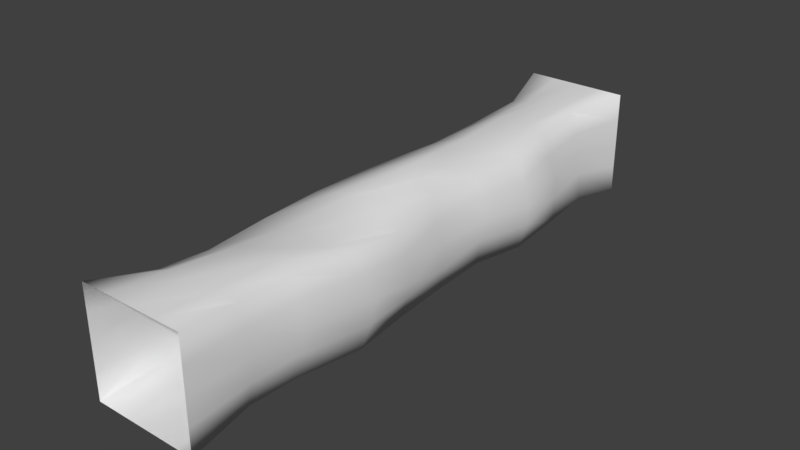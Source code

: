# Source: CaveCorridor1.blend  (saved by Blender 2.79.0; exported with 4.5.12 LTS)
import bpy
from mathutils import Matrix  # noqa: F401  (used for matrix-valued properties, if any)

bpy.ops.wm.read_factory_settings(use_empty=True)
scene = bpy.context.scene
scene.name = 'Scene'

# ---- collections
col_collection_1 = bpy.data.collections.new('Collection 1'); scene.collection.children.link(col_collection_1)

# ---- world
world_world = bpy.data.worlds.new('World'); scene.world = world_world
world_world.color = (0.05088, 0.05088, 0.05088)
world_world.use_sun_shadow = False
world_world.sun_shadow_jitter_overblur = 0.0
world_world.cycles.sampling_method = 'MANUAL'

# ---- meshes
me_cube = bpy.data.meshes.new('Cube')
me_cube.from_pydata([(-1.0, -1.0, 5.5), (-1.0, 1.0, 5.5), (-1.0, -1.0, -5.5), (-1.0, 1.0, -5.5), (1.0, -1.0, 5.5), (1.0, 1.0, 5.5), (1.0, -1.0, -5.5), (1.0, 1.0, -5.5), (1.0, -2.404e-07, -5.5), (1.0, 2.404e-07, 5.5), (9.992e-16, 1.0, -5.5), (-1.443e-15, 1.0, 5.5), (-1.0, 2.404e-07, 5.5), (-1.0, -2.404e-07, -5.5), (-0.7013, -0.8408, -4.437), (-0.7499, -0.8212, -2.931), (-0.62, -0.9477, -1.991), (-0.9297, -0.9072, -1.359), (-1.012, -1.016, -0.1743), (-1.022, -0.6606, 1.213), (-0.9937, -1.114, 2.152), (-0.7839, -0.871, 3.269), (-0.6893, -0.6662, 4.473), (-0.7562, 0.8042, 4.416), (-0.7177, 0.7484, 3.509), (-0.8407, 0.7419, 2.268), (-0.8399, 0.7815, 1.102), (-0.7626, 0.8042, -0.00672), (-0.7988, 0.7156, -1.151), (-0.8483, 0.6223, -2.054), (-0.8434, 0.636, -3.092), (-0.6821, 0.8051, -4.323), (0.899, -0.8383, 4.363), (0.9014, -0.8615, 3.448), (1.119, -0.8678, 2.197), (0.8911, -0.9694, 1.013), (0.9058, -0.879, -0.03679), (0.8927, -0.8526, -1.068), (1.041, -0.9229, -2.122), (1.004, -0.8485, -3.29), (0.9246, -0.7943, -4.365), (0.6424, 0.8906, -4.367), (0.7511, 0.8353, -3.237), (0.9027, 0.7532, -2.203), (0.6925, 0.6965, -1.152), (0.774, 0.7942, 0.02102), (0.9462, 0.6617, 1.118), (1.06, 0.8136, 2.267), (0.8144, 0.7766, 3.345), (0.8367, 0.8486, 4.374), (0.8373, 0.1334, -4.3), (1.018, 0.05828, -3.273), (1.203, -0.05746, -2.097), (0.9986, 0.004653, -1.092), (1.005, 0.023, 0.08694), (1.187, -0.1931, 1.06), (1.301, 0.02484, 2.081), (1.045, -0.06508, 3.298), (1.094, 0.09119, 4.343), (0.04867, 1.008, -4.359), (-0.2209, 0.9366, -3.301), (-0.05453, 0.975, -2.06), (0.0002137, 1.022, -1.101), (0.2417, 1.176, -0.1839), (0.03298, 1.02, 1.16), (0.08796, 0.855, 2.304), (0.2278, 0.9826, 3.198), (0.2402, 1.113, 4.537), (-0.9029, 0.1119, 4.33), (-1.153, 0.04911, 3.275), (-1.223, 0.1477, 2.286), (-1.123, 0.07352, 1.078), (-0.8658, 0.08293, 0.01656), (-0.9118, 0.01228, -0.8988), (-1.131, 0.1613, -2.212), (-0.9234, -0.0937, -3.186), (-0.7703, -0.0416, -4.378), (0.3333, -1.0, -5.5), (-0.3333, -1.0, -5.5), (-0.3333, -1.0, 5.5), (0.3333, -1.0, 5.5), (0.4552, -1.026, -4.363), (-0.1131, -0.8956, -4.304), (0.4366, -0.9821, -3.275), (-0.1734, -0.9095, -3.199), (0.4531, -1.008, -2.238), (-0.1825, -0.8931, -2.176), (0.4027, -1.004, -1.198), (-0.2146, -0.976, -1.216), (0.4012, -1.029, 0.05692), (-0.2415, -0.9385, -0.08033), (0.4226, -0.942, 1.2), (-0.2994, -0.8697, 1.149), (0.4214, -0.9909, 2.14), (-0.2984, -0.9872, 2.213), (0.3696, -0.9252, 3.27), (-0.2224, -0.9473, 3.365), (0.4133, -0.9575, 4.398), (-0.1568, -0.9304, 4.53), (0.5, 1.0, -5.5), (0.5, 1.0, 5.5), (0.3626, 0.9128, -4.379), (0.3802, 0.8973, -3.299), (0.4332, 0.8478, -2.16), (0.3103, 0.8179, -1.094), (0.4119, 0.9888, -0.06373), (0.4571, 0.8278, 1.085), (0.6189, 0.7979, 2.406), (0.516, 0.933, 3.265), (0.54, 0.9864, 4.434), (-0.5, 1.0, 5.5), (-0.5, 1.0, -5.5), (-0.3624, 0.887, -4.345), (-0.4881, 0.7954, -3.306), (-0.4331, 0.811, -2.113), (-0.4142, 0.8534, -1.107), (-0.2954, 0.9727, -0.1334), (-0.42, 0.9006, 1.135), (-0.3698, 0.7613, 2.371), (-0.2997, 0.8887, 3.313), (-0.3051, 1.01, 4.51), (-1.0, 0.5, 5.5), (-1.0, 0.5, -5.5), (-0.8214, 0.3736, 4.411), (-0.9681, 0.4099, 3.363), (-0.9839, 0.4898, 2.313), (-0.975, 0.4309, 1.113), (-0.7642, 0.4269, -0.02862), (-0.8645, 0.3911, -1.025), (-0.9888, 0.4164, -2.237), (-0.9339, 0.3088, -3.116), (-0.7731, 0.3849, -4.358), (-1.0, -0.5, -5.5), (-1.0, -0.5, 5.5), (-0.8103, -0.3175, 4.439), (-0.9938, -0.4779, 3.272), (-1.034, -0.4777, 2.235), (-0.9574, -0.3029, 1.107), (-0.9231, -0.4414, -0.0578), (-0.9197, -0.4744, -1.074), (-0.8905, -0.3522, -2.116), (-0.8636, -0.5317, -3.021), (-0.7576, -0.4452, -4.409), (1.0, 0.5, -5.5), (1.0, 0.5, 5.5), (0.7527, 0.4803, -4.341), (0.8595, 0.4498, -3.235), (1.041, 0.355, -2.175), (0.8397, 0.3518, -1.138), (0.8679, 0.3686, 0.08722), (1.049, 0.2629, 1.097), (1.135, 0.441, 2.177), (0.9434, 0.4405, 3.338), (0.9463, 0.4718, 4.354), (1.0, -0.5, -5.5), (1.0, -0.5, 5.5), (0.8875, -0.2939, -4.34), (1.016, -0.3676, -3.301), (1.147, -0.4753, -2.215), (0.928, -0.4175, -1.068), (1.012, -0.4646, 0.1258), (1.032, -0.5495, 1.02), (1.21, -0.4511, 2.095), (0.9016, -0.5077, 3.387), (0.9836, -0.4081, 4.339), (-0.6667, -1.0, -5.5), (-0.4386, -0.88, -4.384), (-0.461, -0.8644, -3.124), (-0.4236, -0.9476, -2.104), (-0.575, -0.9275, -1.235), (-0.6853, -0.9649, -0.06732), (-0.6278, -0.8472, 1.133), (-0.5782, -1.03, 2.175), (-0.4721, -0.9213, 3.297), (-0.4326, -0.7979, 4.467), (-0.6667, -1.0, 5.5), (1.443e-15, -1.0, -5.5), (-9.992e-16, -1.0, 5.5), (0.03098, -0.932, -4.366), (0.1582, -0.9361, -3.132), (0.06538, -0.964, -2.066), (0.05336, -0.9088, -1.086), (0.07466, -1.01, 0.0113), (0.04783, -0.9275, 1.118), (0.1603, -0.9726, 2.188), (0.1025, -0.9761, 3.329), (0.1195, -0.9379, 4.453), (0.6667, -1.0, 5.5), (0.6667, -1.0, -5.5), (0.674, -0.8967, -4.36), (0.7604, -0.9303, -3.264), (0.6358, -0.9309, -2.149), (0.6197, -0.8733, -1.168), (0.6666, -0.9395, 0.007569), (0.6956, -0.9226, 1.087), (0.7556, -0.9781, 2.228), (0.7126, -0.9163, 3.345), (0.6658, -0.9161, 4.368)], [], [(131, 122, 3, 31), (153, 144, 5, 49), (197, 187, 4, 32), (120, 110, 1, 23), (164, 155, 9, 58), (109, 100, 11, 67), (142, 132, 13, 76), (133, 134, 68, 12), (134, 135, 69, 68), (135, 136, 70, 69), (136, 137, 71, 70), (137, 138, 72, 71), (138, 139, 73, 72), (139, 140, 74, 73), (140, 141, 75, 74), (141, 142, 76, 75), (99, 101, 59, 10), (101, 102, 60, 59), (102, 103, 61, 60), (103, 104, 62, 61), (104, 105, 63, 62), (105, 106, 64, 63), (106, 107, 65, 64), (107, 108, 66, 65), (108, 109, 67, 66), (154, 156, 50, 8), (156, 157, 51, 50), (157, 158, 52, 51), (158, 159, 53, 52), (159, 160, 54, 53), (160, 161, 55, 54), (161, 162, 56, 55), (162, 163, 57, 56), (163, 164, 58, 57), (111, 112, 31, 3), (112, 113, 30, 31), (113, 114, 29, 30), (114, 115, 28, 29), (115, 116, 27, 28), (116, 117, 26, 27), (117, 118, 25, 26), (118, 119, 24, 25), (119, 120, 23, 24), (188, 189, 40, 6), (189, 190, 39, 40), (190, 191, 38, 39), (191, 192, 37, 38), (192, 193, 36, 37), (193, 194, 35, 36), (194, 195, 34, 35), (195, 196, 33, 34), (196, 197, 32, 33), (143, 145, 41, 7), (145, 146, 42, 41), (146, 147, 43, 42), (147, 148, 44, 43), (148, 149, 45, 44), (149, 150, 46, 45), (150, 151, 47, 46), (151, 152, 48, 47), (152, 153, 49, 48), (121, 123, 23, 1), (123, 124, 24, 23), (124, 125, 25, 24), (125, 126, 26, 25), (126, 127, 27, 26), (127, 128, 28, 27), (128, 129, 29, 28), (129, 130, 30, 29), (130, 131, 31, 30), (173, 174, 98, 96), (185, 186, 97, 95), (172, 173, 96, 94), (184, 185, 95, 93), (171, 172, 94, 92), (183, 184, 93, 91), (170, 171, 92, 90), (182, 183, 91, 89), (169, 170, 90, 88), (181, 182, 89, 87), (168, 169, 88, 86), (180, 181, 87, 85), (167, 168, 86, 84), (179, 180, 85, 83), (166, 167, 84, 82), (178, 179, 83, 81), (165, 166, 82, 78), (176, 178, 81, 77), (174, 175, 79, 98), (186, 177, 80, 97), (48, 49, 109, 108), (47, 48, 108, 107), (46, 47, 107, 106), (45, 46, 106, 105), (44, 45, 105, 104), (43, 44, 104, 103), (42, 43, 103, 102), (41, 42, 102, 101), (7, 41, 101, 99), (49, 5, 100, 109), (66, 67, 120, 119), (65, 66, 119, 118), (64, 65, 118, 117), (63, 64, 117, 116), (62, 63, 116, 115), (61, 62, 115, 114), (60, 61, 114, 113), (59, 60, 113, 112), (10, 59, 112, 111), (67, 11, 110, 120), (75, 76, 131, 130), (74, 75, 130, 129), (73, 74, 129, 128), (72, 73, 128, 127), (71, 72, 127, 126), (70, 71, 126, 125), (69, 70, 125, 124), (68, 69, 124, 123), (12, 68, 123, 121), (76, 13, 122, 131), (15, 14, 142, 141), (16, 15, 141, 140), (17, 16, 140, 139), (18, 17, 139, 138), (19, 18, 138, 137), (20, 19, 137, 136), (21, 20, 136, 135), (22, 21, 135, 134), (0, 22, 134, 133), (14, 2, 132, 142), (57, 58, 153, 152), (56, 57, 152, 151), (55, 56, 151, 150), (54, 55, 150, 149), (53, 54, 149, 148), (52, 53, 148, 147), (51, 52, 147, 146), (50, 51, 146, 145), (8, 50, 145, 143), (58, 9, 144, 153), (33, 32, 164, 163), (34, 33, 163, 162), (35, 34, 162, 161), (36, 35, 161, 160), (37, 36, 160, 159), (38, 37, 159, 158), (39, 38, 158, 157), (40, 39, 157, 156), (6, 40, 156, 154), (32, 4, 155, 164), (22, 0, 175, 174), (2, 14, 166, 165), (14, 15, 167, 166), (15, 16, 168, 167), (16, 17, 169, 168), (17, 18, 170, 169), (18, 19, 171, 170), (19, 20, 172, 171), (20, 21, 173, 172), (21, 22, 174, 173), (98, 79, 177, 186), (78, 82, 178, 176), (82, 84, 179, 178), (84, 86, 180, 179), (86, 88, 181, 180), (88, 90, 182, 181), (90, 92, 183, 182), (92, 94, 184, 183), (94, 96, 185, 184), (96, 98, 186, 185), (95, 97, 197, 196), (93, 95, 196, 195), (91, 93, 195, 194), (89, 91, 194, 193), (87, 89, 193, 192), (85, 87, 192, 191), (83, 85, 191, 190), (81, 83, 190, 189), (77, 81, 189, 188), (97, 80, 187, 197)])
me_cube.polygons.foreach_set('use_smooth', [True] * 180)
_uv = me_cube.uv_layers.new(name='UVMap')
_uv.uv.foreach_set('vector', [-0.714, -1.425, -0.7531, -1.955, -0.5526, -1.999, -0.5023, -1.426, 0.4058, 2.424, 0.472, 2.914, 0.2701, 2.954, 0.2323, 2.453, 1.273, 2.331, 1.245, 2.824, 1.101, 2.817, 1.167, 2.322, -0.3086, 2.529, -0.3589, 2.967, -0.562, 2.999, -0.5411, 2.49, 0.8009, 2.38, 0.8899, 2.866, 0.6814, 2.888, 0.5829, 2.401, 0.08671, 2.484, 0.06155, 2.948, -0.1498, 2.953, -0.0584, 2.533, -1.099, -1.416, -1.173, -1.899, -0.9617, -1.923, -0.9162, -1.417, -1.184, 2.917, -1.074, 2.453, -0.8692, 2.416, -0.9739, 2.932, -1.074, 2.453, -1.117, 1.931, -0.8833, 1.926, -0.8692, 2.416, -1.117, 1.931, -1.125, 1.486, -0.8469, 1.51, -0.8833, 1.926, -1.125, 1.486, -1.038, 1.004, -0.8664, 1.008, -0.8469, 1.51, -1.038, 1.004, -1.076, 0.5024, -0.8469, 0.5409, -0.8664, 1.008, -1.076, 0.5024, -1.088, 0.05986, -0.8726, 0.1343, -0.8469, 0.5409, -1.088, 0.05986, -1.05, -0.3979, -0.813, -0.4418, -0.8726, 0.1343, -1.05, -0.3979, -1.116, -0.7958, -0.9186, -0.8691, -0.813, -0.4418, -1.116, -0.7958, -1.099, -1.416, -0.9162, -1.417, -0.9186, -0.8691, 0.07543, -1.952, 0.02485, -1.436, -0.1322, -1.432, -0.1372, -1.951, 0.02485, -1.436, 0.007627, -0.9252, -0.269, -0.9323, -0.1322, -1.432, 0.007627, -0.9252, 0.02585, -0.4207, -0.1965, -0.3718, -0.269, -0.9323, 0.02585, -0.4207, 0.003752, 0.05825, -0.1679, 0.06268, -0.1965, -0.3718, 0.003752, 0.05825, 0.01479, 0.5096, -0.08983, 0.4605, -0.1679, 0.06268, 0.01479, 0.5096, 0.03878, 1.003, -0.1592, 1.024, -0.08983, 0.4605, 0.03878, 1.003, 0.08486, 1.564, -0.1425, 1.523, -0.1592, 1.024, 0.08486, 1.564, 0.06052, 1.948, -0.07261, 1.925, -0.1425, 1.523, 0.06052, 1.948, 0.08671, 2.484, -0.0584, 2.533, -0.07261, 1.925, 0.8899, -1.831, 0.718, -1.348, 0.5243, -1.352, 0.6809, -1.868, 0.718, -1.348, 0.7227, -0.8902, 0.5382, -0.8859, 0.5243, -1.352, 0.7227, -0.8902, 0.7532, -0.4286, 0.578, -0.3855, 0.5382, -0.8859, 0.7532, -0.4286, 0.7178, 0.06405, 0.5296, 0.04847, 0.578, -0.3855, 0.7178, 0.06405, 0.7448, 0.5818, 0.5323, 0.5709, 0.5296, 0.04847, 0.7448, 0.5818, 0.8063, 0.9608, 0.6447, 0.9915, 0.5323, 0.5709, 0.8063, 0.9608, 0.7756, 1.415, 0.5804, 1.414, 0.6447, 0.9915, 0.7756, 1.415, 0.8223, 1.971, 0.6191, 1.938, 0.5804, 1.414, 0.8223, 1.971, 0.8009, 2.38, 0.5829, 2.401, 0.6191, 1.938, -0.3494, -1.969, -0.3397, -1.431, -0.5023, -1.426, -0.5526, -1.999, -0.3397, -1.431, -0.4085, -0.9336, -0.5819, -0.8319, -0.5023, -1.426, -0.4085, -0.9336, -0.3804, -0.3962, -0.5828, -0.3707, -0.5819, -0.8319, -0.3804, -0.3962, -0.3697, 0.05357, -0.5509, 0.03126, -0.5828, -0.3707, -0.3697, 0.05357, -0.3193, 0.4782, -0.5294, 0.5336, -0.5509, 0.03126, -0.3193, 0.4782, -0.3592, 1.018, -0.5447, 1.007, -0.5294, 0.5336, -0.3592, 1.018, -0.3458, 1.552, -0.5477, 1.504, -0.5447, 1.007, -0.3458, 1.552, -0.3196, 1.975, -0.5252, 2.058, -0.5477, 1.504, -0.3196, 1.975, -0.3086, 2.529, -0.5411, 2.49, -0.5252, 2.058, 1.245, -1.97, 1.242, -1.474, 1.125, -1.471, 1.101, -1.973, 1.242, -1.474, 1.23, -0.9946, 1.118, -1.003, 1.125, -1.471, 1.23, -0.9946, 1.297, -0.5109, 1.121, -0.4956, 1.118, -1.003, 1.297, -0.5109, 1.307, -0.08627, 1.19, -0.03994, 1.121, -0.4956, 1.307, -0.08627, 1.309, 0.4252, 1.201, 0.4076, 1.19, -0.03994, 1.309, 0.4252, 1.306, 0.8993, 1.218, 0.8661, 1.201, 0.4076, 1.306, 0.8993, 1.276, 1.399, 1.112, 1.382, 1.218, 0.8661, 1.276, 1.399, 1.275, 1.885, 1.188, 1.927, 1.112, 1.382, 1.275, 1.885, 1.273, 2.331, 1.167, 2.322, 1.188, 1.927, 0.4737, -1.909, 0.3634, -1.391, 0.1608, -1.428, 0.2784, -1.966, 0.3634, -1.391, 0.3534, -0.883, 0.1733, -0.89, 0.1608, -1.428, 0.3534, -0.883, 0.3976, -0.4246, 0.2255, -0.4439, 0.1733, -0.89, 0.3976, -0.4246, 0.3565, 0.03163, 0.1858, 0.02796, 0.2255, -0.4439, 0.3565, 0.03163, 0.372, 0.5728, 0.1852, 0.5502, 0.1858, 0.02796, 0.372, 0.5728, 0.4416, 1.01, 0.2657, 1.026, 0.1852, 0.5502, 0.4416, 1.01, 0.4045, 1.461, 0.2561, 1.501, 0.2657, 1.026, 0.4045, 1.461, 0.3879, 1.963, 0.219, 1.972, 0.2561, 1.501, 0.3879, 1.963, 0.4058, 2.424, 0.2323, 2.453, 0.219, 1.972, -0.7644, 2.96, -0.7455, 2.464, -0.5411, 2.49, -0.562, 2.999, -0.7455, 2.464, -0.711, 1.977, -0.5252, 2.058, -0.5411, 2.49, -0.711, 1.977, -0.6719, 1.523, -0.5477, 1.504, -0.5252, 2.058, -0.6719, 1.523, -0.7034, 1.017, -0.5447, 1.007, -0.5477, 1.504, -0.7034, 1.017, -0.6915, 0.5219, -0.5294, 0.5336, -0.5447, 1.007, -0.6915, 0.5219, -0.6986, 0.0816, -0.5509, 0.03126, -0.5294, 0.5336, -0.6986, 0.0816, -0.6897, -0.4524, -0.5828, -0.3707, -0.5509, 0.03126, -0.6897, -0.4524, -0.7362, -0.838, -0.5819, -0.8319, -0.5828, -0.3707, -0.7362, -0.838, -0.714, -1.425, -0.5023, -1.426, -0.5819, -0.8319, 1.795, 1.886, 1.768, 2.402, 1.632, 2.424, 1.684, 1.912, 1.543, 1.89, 1.512, 2.383, 1.384, 2.351, 1.425, 1.859, 1.864, 1.395, 1.795, 1.886, 1.684, 1.912, 1.739, 1.407, 1.536, 1.389, 1.543, 1.89, 1.425, 1.859, 1.422, 1.365, 1.902, 0.9211, 1.864, 1.395, 1.739, 1.407, 1.753, 0.9276, 1.595, 0.9134, 1.536, 1.389, 1.422, 1.365, 1.427, 0.9493, 1.911, 0.3769, 1.902, 0.9211, 1.753, 0.9276, 1.716, 0.3771, 1.574, 0.4213, 1.595, 0.9134, 1.427, 0.9493, 1.431, 0.4438, 1.847, -0.132, 1.911, 0.3769, 1.716, 0.3771, 1.69, -0.1189, 1.573, -0.05779, 1.574, 0.4213, 1.431, 0.4438, 1.416, -0.1017, 1.77, -0.5061, 1.847, -0.132, 1.69, -0.1189, 1.662, -0.5359, 1.553, -0.483, 1.573, -0.05779, 1.416, -0.1017, 1.381, -0.5521, 1.772, -0.9505, 1.77, -0.5061, 1.662, -0.5359, 1.644, -0.9798, 1.499, -0.9461, 1.553, -0.483, 1.381, -0.5521, 1.374, -1.005, 1.746, -1.5, 1.772, -0.9505, 1.644, -0.9798, 1.605, -1.461, 1.54, -1.486, 1.499, -0.9461, 1.374, -1.005, 1.352, -1.48, 1.823, -1.992, 1.746, -1.5, 1.605, -1.461, 1.679, -1.986, 1.534, -1.98, 1.54, -1.486, 1.352, -1.48, 1.39, -1.975, 1.768, 2.402, 1.817, 2.87, 1.675, 2.854, 1.632, 2.424, 1.512, 2.383, 1.532, 2.843, 1.388, 2.833, 1.384, 2.351, 0.219, 1.972, 0.2323, 2.453, 0.08671, 2.484, 0.06052, 1.948, 0.2561, 1.501, 0.219, 1.972, 0.06052, 1.948, 0.08486, 1.564, 0.2657, 1.026, 0.2561, 1.501, 0.08486, 1.564, 0.03878, 1.003, 0.1852, 0.5502, 0.2657, 1.026, 0.03878, 1.003, 0.01479, 0.5096, 0.1858, 0.02796, 0.1852, 0.5502, 0.01479, 0.5096, 0.003752, 0.05825, 0.2255, -0.4439, 0.1858, 0.02796, 0.003752, 0.05825, 0.02585, -0.4207, 0.1733, -0.89, 0.2255, -0.4439, 0.02585, -0.4207, 0.007627, -0.9252, 0.1608, -1.428, 0.1733, -0.89, 0.007627, -0.9252, 0.02485, -1.436, 0.2784, -1.966, 0.1608, -1.428, 0.02485, -1.436, 0.07543, -1.952, 0.2323, 2.453, 0.2701, 2.954, 0.06155, 2.948, 0.08671, 2.484, -0.07261, 1.925, -0.0584, 2.533, -0.3086, 2.529, -0.3196, 1.975, -0.1425, 1.523, -0.07261, 1.925, -0.3196, 1.975, -0.3458, 1.552, -0.1592, 1.024, -0.1425, 1.523, -0.3458, 1.552, -0.3592, 1.018, -0.08983, 0.4605, -0.1592, 1.024, -0.3592, 1.018, -0.3193, 0.4782, -0.1679, 0.06268, -0.08983, 0.4605, -0.3193, 0.4782, -0.3697, 0.05357, -0.1965, -0.3718, -0.1679, 0.06268, -0.3697, 0.05357, -0.3804, -0.3962, -0.269, -0.9323, -0.1965, -0.3718, -0.3804, -0.3962, -0.4085, -0.9336, -0.1322, -1.432, -0.269, -0.9323, -0.4085, -0.9336, -0.3397, -1.431, -0.1372, -1.951, -0.1322, -1.432, -0.3397, -1.431, -0.3494, -1.969, -0.0584, 2.533, -0.1498, 2.953, -0.3589, 2.967, -0.3086, 2.529, -0.9186, -0.8691, -0.9162, -1.417, -0.714, -1.425, -0.7362, -0.838, -0.813, -0.4418, -0.9186, -0.8691, -0.7362, -0.838, -0.6897, -0.4524, -0.8726, 0.1343, -0.813, -0.4418, -0.6897, -0.4524, -0.6986, 0.0816, -0.8469, 0.5409, -0.8726, 0.1343, -0.6986, 0.0816, -0.6915, 0.5219, -0.8664, 1.008, -0.8469, 0.5409, -0.6915, 0.5219, -0.7034, 1.017, -0.8469, 1.51, -0.8664, 1.008, -0.7034, 1.017, -0.6719, 1.523, -0.8833, 1.926, -0.8469, 1.51, -0.6719, 1.523, -0.711, 1.977, -0.8692, 2.416, -0.8833, 1.926, -0.711, 1.977, -0.7455, 2.464, -0.9739, 2.932, -0.8692, 2.416, -0.7455, 2.464, -0.7644, 2.96, -0.9162, -1.417, -0.9617, -1.923, -0.7531, -1.955, -0.714, -1.425, -1.25, -0.7588, -1.274, -1.414, -1.099, -1.416, -1.116, -0.7958, -1.336, -0.3557, -1.25, -0.7588, -1.116, -0.7958, -1.05, -0.3979, -1.277, -0.05966, -1.336, -0.3557, -1.05, -0.3979, -1.088, 0.05986, -1.324, 0.4485, -1.277, -0.05966, -1.088, 0.05986, -1.076, 0.5024, -1.193, 1.045, -1.324, 0.4485, -1.076, 0.5024, -1.038, 1.004, -1.397, 1.445, -1.193, 1.045, -1.038, 1.004, -1.125, 1.486, -1.308, 1.936, -1.397, 1.445, -1.125, 1.486, -1.117, 1.931, -1.236, 2.457, -1.308, 1.936, -1.117, 1.931, -1.074, 2.453, -1.397, 2.908, -1.236, 2.457, -1.074, 2.453, -1.184, 2.917, -1.274, -1.414, -1.387, -1.879, -1.173, -1.899, -1.099, -1.416, 0.6191, 1.938, 0.5829, 2.401, 0.4058, 2.424, 0.3879, 1.963, 0.5804, 1.414, 0.6191, 1.938, 0.3879, 1.963, 0.4045, 1.461, 0.6447, 0.9915, 0.5804, 1.414, 0.4045, 1.461, 0.4416, 1.01, 0.5323, 0.5709, 0.6447, 0.9915, 0.4416, 1.01, 0.372, 0.5728, 0.5296, 0.04847, 0.5323, 0.5709, 0.372, 0.5728, 0.3565, 0.03163, 0.578, -0.3855, 0.5296, 0.04847, 0.3565, 0.03163, 0.3976, -0.4246, 0.5382, -0.8859, 0.578, -0.3855, 0.3976, -0.4246, 0.3534, -0.883, 0.5243, -1.352, 0.5382, -0.8859, 0.3534, -0.883, 0.3634, -1.391, 0.6809, -1.868, 0.5243, -1.352, 0.3634, -1.391, 0.4737, -1.909, 0.5829, 2.401, 0.6814, 2.888, 0.472, 2.914, 0.4058, 2.424, 0.9729, 1.99, 0.9875, 2.375, 0.8009, 2.38, 0.8223, 1.971, 0.9563, 1.453, 0.9729, 1.99, 0.8223, 1.971, 0.7756, 1.415, 0.9925, 0.9446, 0.9563, 1.453, 0.7756, 1.415, 0.8063, 0.9608, 0.9243, 0.5031, 0.9925, 0.9446, 0.8063, 0.9608, 0.7448, 0.5818, 0.9054, 0.06553, 0.9243, 0.5031, 0.7448, 0.5818, 0.7178, 0.06405, 0.944, -0.3821, 0.9054, 0.06553, 0.7178, 0.06405, 0.7532, -0.4286, 0.9275, -0.8759, 0.944, -0.3821, 0.7532, -0.4286, 0.7227, -0.8902, 0.9347, -1.334, 0.9275, -0.8759, 0.7227, -0.8902, 0.718, -1.348, 1.099, -1.797, 0.9347, -1.334, 0.718, -1.348, 0.8899, -1.831, 0.9875, 2.375, 1.099, 2.847, 0.8899, 2.866, 0.8009, 2.38, 1.893, 2.409, 1.959, 2.89, 1.817, 2.87, 1.768, 2.402, 1.968, -1.999, 1.861, -1.526, 1.746, -1.5, 1.823, -1.992, 1.861, -1.526, 1.902, -0.8714, 1.772, -0.9505, 1.746, -1.5, 1.902, -0.8714, 1.856, -0.46, 1.77, -0.5061, 1.772, -0.9505, 1.856, -0.46, 1.999, -0.1909, 1.847, -0.132, 1.77, -0.5061, 1.999, -0.1909, 2.053, 0.3215, 1.911, 0.3769, 1.847, -0.132, 2.053, 0.3215, 2.096, 0.9485, 1.902, 0.9211, 1.911, 0.3769, 2.096, 0.9485, 2.047, 1.394, 1.864, 1.395, 1.902, 0.9211, 2.047, 1.394, 1.932, 1.881, 1.795, 1.886, 1.864, 1.395, 1.932, 1.881, 1.893, 2.409, 1.768, 2.402, 1.795, 1.886, 1.632, 2.424, 1.675, 2.854, 1.532, 2.843, 1.512, 2.383, 1.679, -1.986, 1.605, -1.461, 1.54, -1.486, 1.534, -1.98, 1.605, -1.461, 1.644, -0.9798, 1.499, -0.9461, 1.54, -1.486, 1.644, -0.9798, 1.662, -0.5359, 1.553, -0.483, 1.499, -0.9461, 1.662, -0.5359, 1.69, -0.1189, 1.573, -0.05779, 1.553, -0.483, 1.69, -0.1189, 1.716, 0.3771, 1.574, 0.4213, 1.573, -0.05779, 1.716, 0.3771, 1.753, 0.9276, 1.595, 0.9134, 1.574, 0.4213, 1.753, 0.9276, 1.739, 1.407, 1.536, 1.389, 1.595, 0.9134, 1.739, 1.407, 1.684, 1.912, 1.543, 1.89, 1.536, 1.389, 1.684, 1.912, 1.632, 2.424, 1.512, 2.383, 1.543, 1.89, 1.425, 1.859, 1.384, 2.351, 1.273, 2.331, 1.275, 1.885, 1.422, 1.365, 1.425, 1.859, 1.275, 1.885, 1.276, 1.399, 1.427, 0.9493, 1.422, 1.365, 1.276, 1.399, 1.306, 0.8993, 1.431, 0.4438, 1.427, 0.9493, 1.306, 0.8993, 1.309, 0.4252, 1.416, -0.1017, 1.431, 0.4438, 1.309, 0.4252, 1.307, -0.08627, 1.381, -0.5521, 1.416, -0.1017, 1.307, -0.08627, 1.297, -0.5109, 1.374, -1.005, 1.381, -0.5521, 1.297, -0.5109, 1.23, -0.9946, 1.352, -1.48, 1.374, -1.005, 1.23, -0.9946, 1.242, -1.474, 1.39, -1.975, 1.352, -1.48, 1.242, -1.474, 1.245, -1.97, 1.384, 2.351, 1.388, 2.833, 1.245, 2.824, 1.273, 2.331])
me_cube.use_remesh_preserve_volume = False
me_cube.use_remesh_preserve_attributes = False
me_cube.use_mirror_vertex_groups = False
me_cube.update()

# ---- objects
ob_cube = bpy.data.objects.new('Cube', me_cube)

# ---- transforms, parenting, visibility, modifiers, constraints
ob_cube.location = (0.0, 0.0, 1.0)
ob_cube.rotation_euler = (1.571, 2.22e-16, 2.22e-16)
ob_cube.lineart.crease_threshold = 0.0

# ---- collection membership
col_collection_1.objects.link(ob_cube)

# ---- scene / render settings (as saved in the file)
scene.frame_start = 1; scene.frame_end = 250; scene.frame_set(1)
scene.render.engine = 'BLENDER_EEVEE_NEXT'
scene.render.resolution_percentage = 50
scene.render.dither_intensity = 0.0
scene.cycles.use_denoising = False
scene.cycles.samples = 128
scene.cycles.sampling_pattern = 'TABULATED_SOBOL'
scene.cycles.use_adaptive_sampling = False
scene.cycles.use_light_tree = False
scene.cycles.blur_glossy = 0.0
scene.cycles.sample_clamp_indirect = 0.0
scene.view_settings.view_transform = 'Standard'
bpy.context.view_layer.update()

# ---- added for rendering (the .blend has no active camera and no usable light): camera, sun
cam_auto = bpy.data.cameras.new('AutoCamera')
cam_auto.lens = 50.0
cam_auto.sensor_width = 36.0
cam_auto.clip_end = 1000.0
ob_auto_camera = bpy.data.objects.new('AutoCamera', cam_auto)
scene.collection.objects.link(ob_auto_camera)
ob_auto_camera.location = (10.6939, -12.7857, 9.55487)
ob_auto_camera.rotation_euler = (1.09748, -7.21219e-08, 0.694738)
scene.camera = ob_auto_camera
light_auto_sun = bpy.data.lights.new('AutoSun', 'SUN')
light_auto_sun.energy = 3.0
light_auto_sun.angle = 0.0523599
ob_auto_sun = bpy.data.objects.new('AutoSun', light_auto_sun)
scene.collection.objects.link(ob_auto_sun)
ob_auto_sun.rotation_euler = (0.872665, 0.174533, 0.523599)
bpy.context.view_layer.update()
